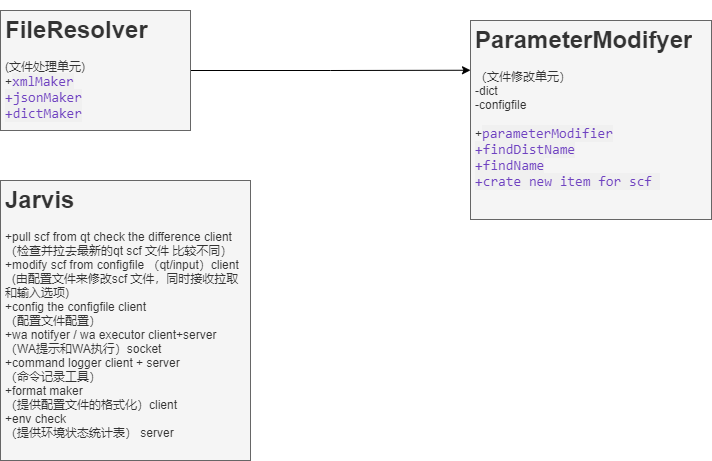

The diagram above was exported from draw.io. Its source (the exported page's mxGraphModel, read from the mxfile embedded in the PNG):
<mxGraphModel dx="897" dy="431" grid="1" gridSize="10" guides="1" tooltips="1" connect="1" arrows="1" fold="1" page="1" pageScale="1" pageWidth="827" pageHeight="1169" math="0" shadow="0">
  <root>
    <mxCell id="0" />
    <mxCell id="1" parent="0" />
    <mxCell id="6" style="edgeStyle=orthogonalEdgeStyle;rounded=0;orthogonalLoop=1;jettySize=auto;html=1;entryX=0;entryY=0.25;entryDx=0;entryDy=0;" edge="1" parent="1" source="2" target="3">
      <mxGeometry relative="1" as="geometry" />
    </mxCell>
    <mxCell id="2" value="&lt;h1&gt;FileResolver&lt;/h1&gt;&lt;div&gt;(文件处理单元)&lt;/div&gt;&lt;div&gt;+&lt;span style=&quot;color: rgb(111 , 66 , 193) ; background-color: rgb(240 , 240 , 240) ; font-family: &amp;#34;consolas&amp;#34; , &amp;#34;courier new&amp;#34; , monospace ; font-size: 14px&quot;&gt;xmlMaker&lt;/span&gt;&lt;/div&gt;&lt;div&gt;&lt;span style=&quot;color: rgb(111 , 66 , 193) ; background-color: rgb(240 , 240 , 240) ; font-family: &amp;#34;consolas&amp;#34; , &amp;#34;courier new&amp;#34; , monospace ; font-size: 14px&quot;&gt;+jsonMaker&lt;/span&gt;&lt;/div&gt;&lt;div&gt;&lt;span style=&quot;color: rgb(111 , 66 , 193) ; background-color: rgb(240 , 240 , 240) ; font-family: &amp;#34;consolas&amp;#34; , &amp;#34;courier new&amp;#34; , monospace ; font-size: 14px&quot;&gt;+dictMaker&lt;/span&gt;&lt;/div&gt;" style="text;html=1;strokeColor=#666666;fillColor=#f5f5f5;spacing=5;spacingTop=-20;whiteSpace=wrap;overflow=hidden;rounded=0;fontColor=#333333;" vertex="1" parent="1">
      <mxGeometry x="60" y="40" width="190" height="120" as="geometry" />
    </mxCell>
    <mxCell id="3" value="&lt;h1&gt;ParameterModifyer&lt;/h1&gt;&lt;div&gt;（文件修改单元）&lt;/div&gt;&lt;div&gt;-dict&lt;/div&gt;&lt;div&gt;-configfile&lt;/div&gt;&lt;div&gt;&lt;br&gt;&lt;/div&gt;&lt;div&gt;+&lt;span style=&quot;color: rgb(111 , 66 , 193) ; background-color: rgb(240 , 240 , 240) ; font-family: &amp;#34;consolas&amp;#34; , &amp;#34;courier new&amp;#34; , monospace ; font-size: 14px&quot;&gt;parameterModifier&lt;/span&gt;&lt;/div&gt;&lt;div&gt;&lt;span style=&quot;color: rgb(111 , 66 , 193) ; background-color: rgb(240 , 240 , 240) ; font-family: &amp;#34;consolas&amp;#34; , &amp;#34;courier new&amp;#34; , monospace ; font-size: 14px&quot;&gt;+&lt;/span&gt;&lt;span style=&quot;color: rgb(111 , 66 , 193) ; background-color: rgb(240 , 240 , 240) ; font-family: &amp;#34;consolas&amp;#34; , &amp;#34;courier new&amp;#34; , monospace ; font-size: 14px&quot;&gt;findDistName&lt;/span&gt;&lt;/div&gt;&lt;div&gt;&lt;span style=&quot;color: rgb(111 , 66 , 193) ; background-color: rgb(240 , 240 , 240) ; font-family: &amp;#34;consolas&amp;#34; , &amp;#34;courier new&amp;#34; , monospace ; font-size: 14px&quot;&gt;+findName&lt;/span&gt;&lt;/div&gt;&lt;div&gt;&lt;span style=&quot;color: rgb(111 , 66 , 193) ; background-color: rgb(240 , 240 , 240) ; font-family: &amp;#34;consolas&amp;#34; , &amp;#34;courier new&amp;#34; , monospace ; font-size: 14px&quot;&gt;+crate new item for scf&amp;nbsp;&lt;/span&gt;&lt;/div&gt;&lt;div&gt;&lt;span style=&quot;color: rgb(111 , 66 , 193) ; background-color: rgb(240 , 240 , 240) ; font-family: &amp;#34;consolas&amp;#34; , &amp;#34;courier new&amp;#34; , monospace ; font-size: 14px&quot;&gt;&lt;br&gt;&lt;/span&gt;&lt;/div&gt;" style="text;html=1;spacing=5;spacingTop=-20;whiteSpace=wrap;overflow=hidden;rounded=0;fillColor=#f5f5f5;strokeColor=#666666;fontColor=#333333;" vertex="1" parent="1">
      <mxGeometry x="530" y="50" width="241" height="199" as="geometry" />
    </mxCell>
    <mxCell id="5" value="&lt;h1&gt;Jarvis&lt;/h1&gt;&lt;div&gt;+pull scf from qt check the difference client&lt;/div&gt;&lt;div&gt;（检查并拉去最新的qt scf 文件 比较不同）&lt;/div&gt;&lt;div&gt;+modify scf from configfile （qt/input）client&lt;/div&gt;&lt;div&gt;&amp;nbsp; (由配置文件来修改scf 文件，同时接收拉取和输入选项)&lt;/div&gt;&lt;div&gt;+config the configfil&lt;span&gt;e client&lt;/span&gt;&lt;/div&gt;&lt;div&gt;&lt;span&gt;（配置文件配置）&lt;/span&gt;&lt;/div&gt;&lt;div&gt;+wa notifyer / wa executor client+server&lt;/div&gt;&lt;div&gt;（WA提示和WA执行）socket&lt;/div&gt;&lt;div&gt;+command logger client + server&lt;/div&gt;&lt;div&gt;（命令记录工具）&lt;/div&gt;&lt;div&gt;+format maker&lt;/div&gt;&lt;div&gt;（提供配置文件的格式化）client&lt;/div&gt;&lt;div&gt;+env check&lt;/div&gt;&lt;div&gt;（提供环境状态统计表） server&lt;/div&gt;&lt;div&gt;&lt;br&gt;&lt;/div&gt;" style="text;html=1;strokeColor=#666666;fillColor=#f5f5f5;spacing=5;spacingTop=-20;whiteSpace=wrap;overflow=hidden;rounded=0;fontColor=#333333;" vertex="1" parent="1">
      <mxGeometry x="60" y="210" width="250" height="280" as="geometry" />
    </mxCell>
  </root>
</mxGraphModel>